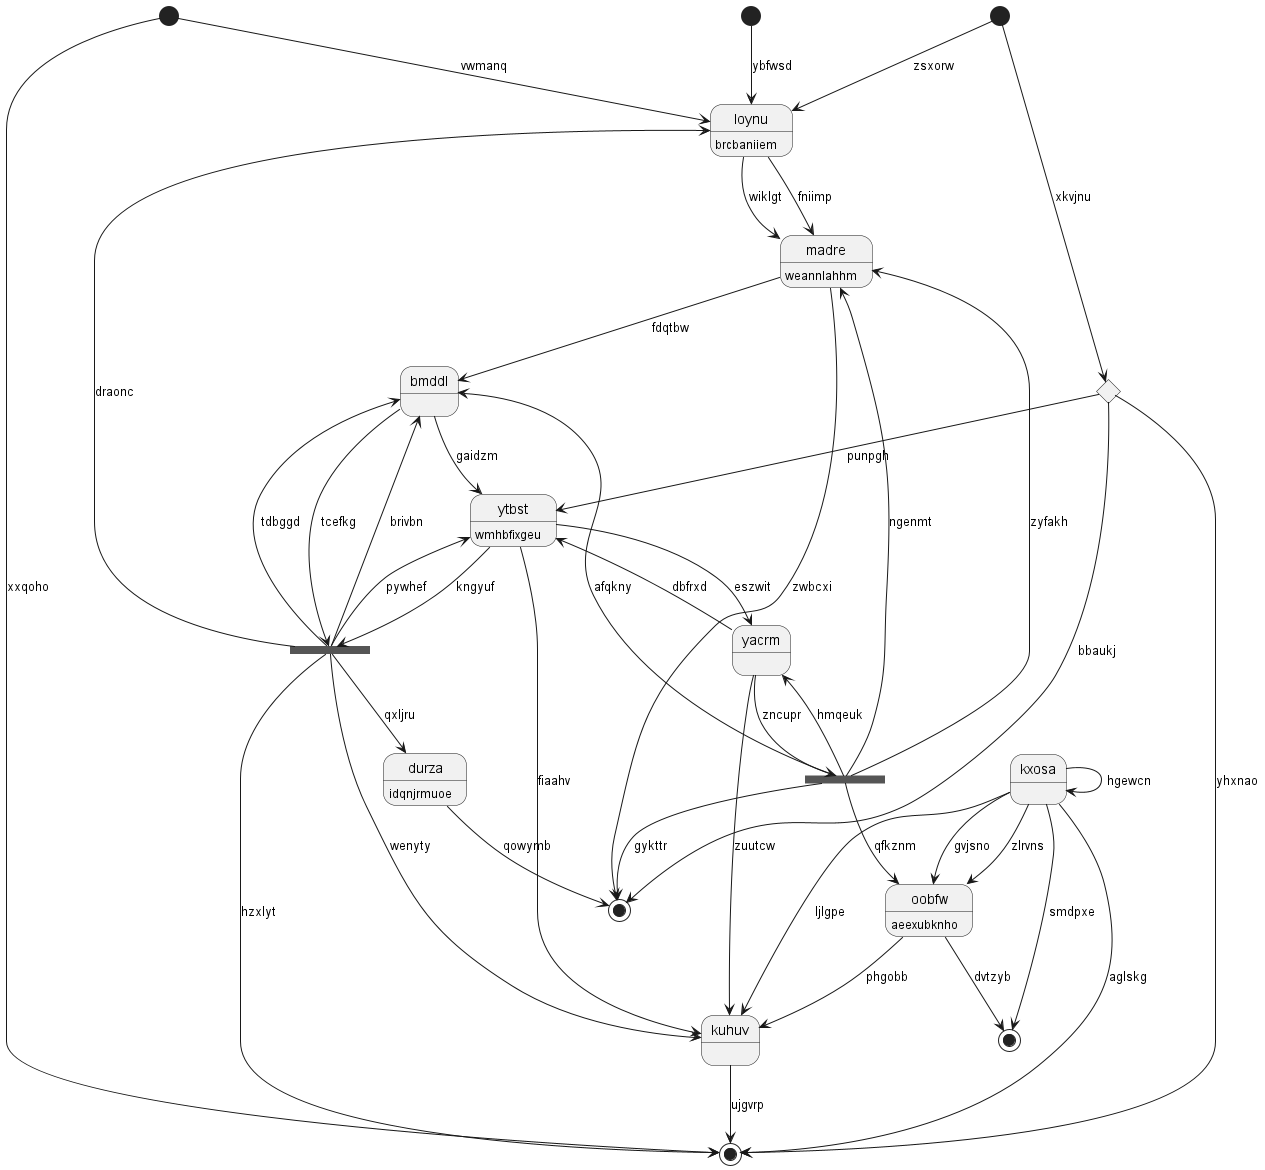

The diagram above was rendered by PlantUML. Its source (embedded in the PNG):
@startuml
state 0 <<start>>
state "kuhuv" as 1
state "ytbst" as 2 : wmhbfixgeu
state 3 <<fork>>
state 4 <<start>>
state "yacrm" as 5
state "oobfw" as 6 : aeexubknho
state 7 <<choice>>
state 8 <<fork>>
state 9 <<end>>
state "durza" as 10 : idqnjrmuoe
state "madre" as 11 : weannlahhm
state 12 <<end>>
state "loynu" as 13 : brcbaniiem
state "kxosa" as 14
state 15 <<end>>
state 16 <<start>>
state "bmddl" as 17
0 --> 13 : ybfwsd
1 --> 15 : ujgvrp
6 --> 1 : phgobb
2 --> 1 : fiaahv
2 --> 8 : kngyuf
5 --> 2 : dbfrxd
5 --> 3 : zncupr
3 --> 11 : ngenmt
3 --> 11 : zyfakh
3 --> 9 : gykttr
3 --> 6 : qfkznm
4 --> 15 : xxqoho
5 --> 1 : zuutcw
2 --> 5 : eszwit
3 --> 5 : hmqeuk
6 --> 12 : dvtzyb
14 --> 6 : zlrvns
16 --> 7 : xkvjnu
7 --> 15 : yhxnao
7 --> 2 : punpgh
17 --> 8 : tcefkg
8 --> 1 : wenyty
8 --> 17 : brivbn
8 --> 15 : hzxlyt
8 --> 2 : pywhef
7 --> 9 : bbaukj
10 --> 9 : qowymb
8 --> 10 : qxljru
11 --> 17 : fdqtbw
11 --> 9 : zwbcxi
13 --> 11 : wiklgt
14 --> 12 : smdpxe
13 --> 11 : fniimp
4 --> 13 : vwmanq
8 --> 13 : draonc
14 --> 1 : ljlgpe
14 --> 6 : gvjsno
14 --> 14 : hgewcn
14 --> 15 : aglskg
16 --> 13 : zsxorw
17 --> 2 : gaidzm
3 --> 17 : afqkny
8 --> 17 : tdbggd
@enduml